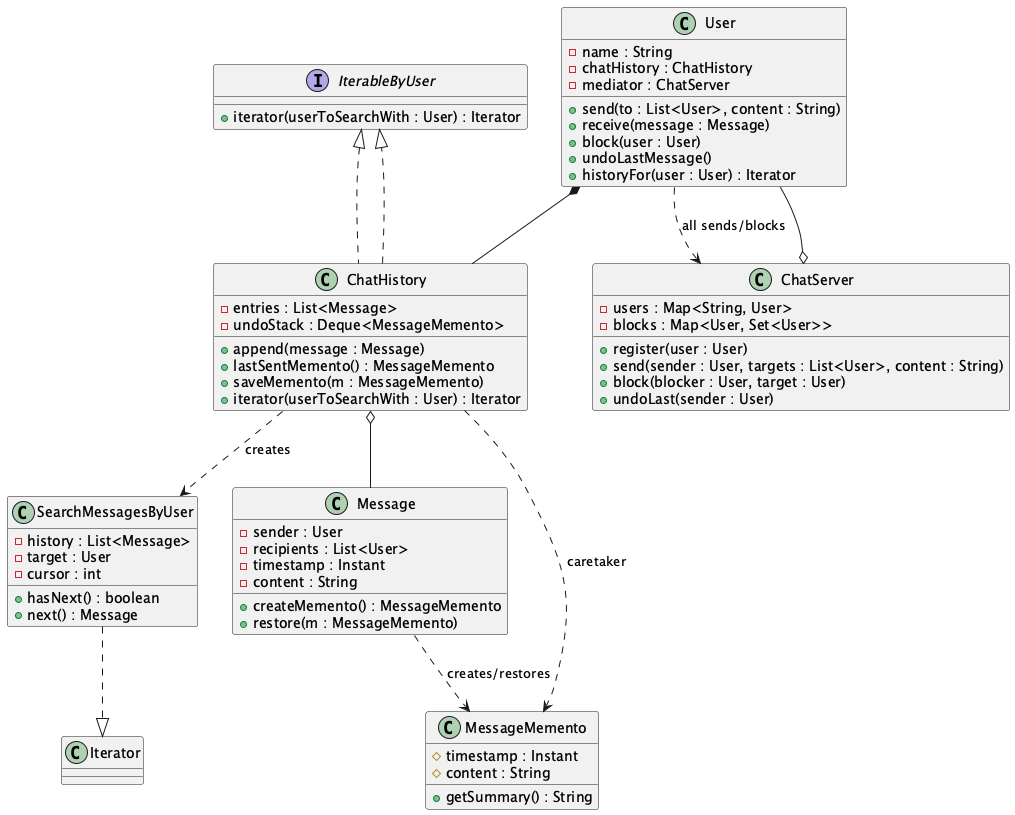

The diagram above was rendered by PlantUML. Its source (embedded in the PNG):
@startuml
  interface IterableByUser {
      +iterator(userToSearchWith : User) : Iterator
  }

  class ChatServer {
      -users : Map<String, User>
      -blocks : Map<User, Set<User>>
      +register(user : User)
      +send(sender : User, targets : List<User>, content : String)
      +block(blocker : User, target : User)
      +undoLast(sender : User)
  }

  class User {
      -name : String
      -chatHistory : ChatHistory
      -mediator : ChatServer
      +send(to : List<User>, content : String)
      +receive(message : Message)
      +block(user : User)
      +undoLastMessage()
      +historyFor(user : User) : Iterator
  }

  class ChatHistory implements IterableByUser {
      -entries : List<Message>
      -undoStack : Deque<MessageMemento>
      +append(message : Message)
      +lastSentMemento() : MessageMemento
      +saveMemento(m : MessageMemento)
      +iterator(userToSearchWith : User) : Iterator
  }

  class SearchMessagesByUser {
      -history : List<Message>
      -target : User
      -cursor : int
      +hasNext() : boolean
      +next() : Message
  }

  class Message {
      -sender : User
      -recipients : List<User>
      -timestamp : Instant
      -content : String
      +createMemento() : MessageMemento
      +restore(m : MessageMemento)
  }

  class MessageMemento {
      #timestamp : Instant
      #content : String
      +getSummary() : String
  }

  ChatServer o-- User
  User *-- ChatHistory
  ChatHistory o-- Message
  Message ..> MessageMemento : creates/restores
  ChatHistory ..> MessageMemento : caretaker
  ChatHistory ..> SearchMessagesByUser : creates
  SearchMessagesByUser ..|> Iterator
  ChatHistory ..|> IterableByUser
  User ..> ChatServer : all sends/blocks
  @enduml